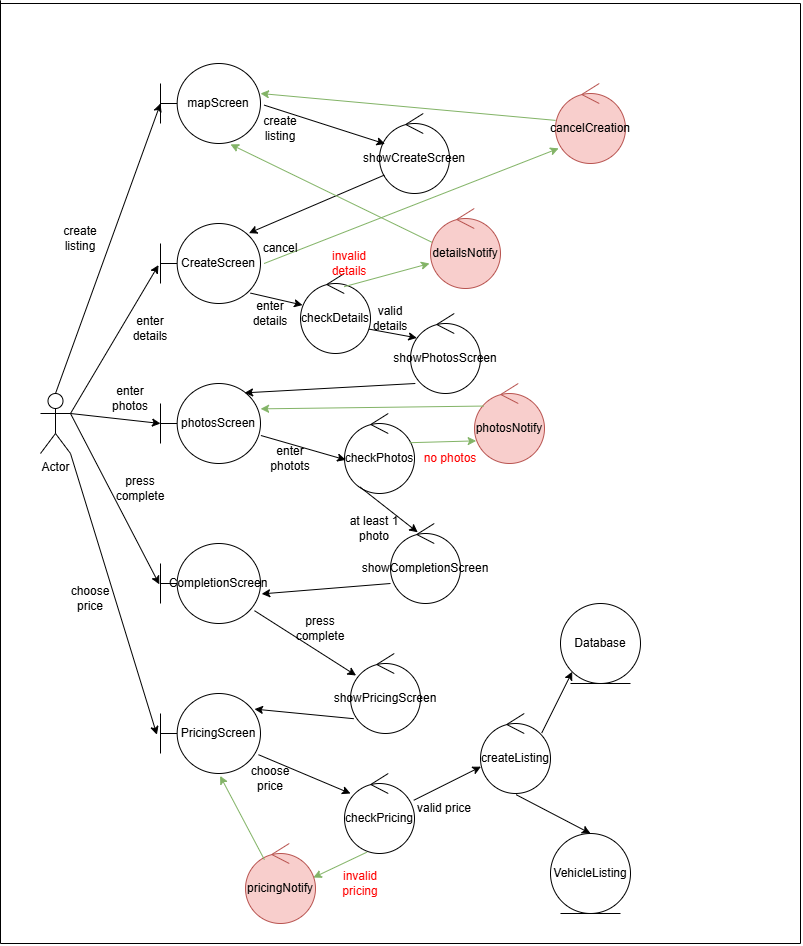

The diagram above was exported from draw.io. Its source (the exported page's mxGraphModel, read from the mxfile embedded in the PNG):
<mxGraphModel dx="1226" dy="1837" grid="1" gridSize="10" guides="1" tooltips="1" connect="1" arrows="1" fold="1" page="1" pageScale="1" pageWidth="827" pageHeight="1169" background="#ffffff" math="0" shadow="0">
  <root>
    <mxCell id="0" />
    <mxCell id="1" parent="0" />
    <mxCell id="oGWuREUjj2zRWRwUSbhI-1" value="Actor" style="shape=umlActor;verticalLabelPosition=bottom;verticalAlign=top;html=1;outlineConnect=0;" parent="1" vertex="1">
      <mxGeometry x="40" y="210" width="30" height="60" as="geometry" />
    </mxCell>
    <mxCell id="oGWuREUjj2zRWRwUSbhI-2" value="PricingScreen" style="shape=umlBoundary;whiteSpace=wrap;html=1;" parent="1" vertex="1">
      <mxGeometry x="160" y="510" width="100" height="80" as="geometry" />
    </mxCell>
    <mxCell id="oGWuREUjj2zRWRwUSbhI-3" value="mapScreen" style="shape=umlBoundary;whiteSpace=wrap;html=1;" parent="1" vertex="1">
      <mxGeometry x="160" y="-120" width="100" height="80" as="geometry" />
    </mxCell>
    <mxCell id="oGWuREUjj2zRWRwUSbhI-4" value="CompletionScreen" style="shape=umlBoundary;whiteSpace=wrap;html=1;" parent="1" vertex="1">
      <mxGeometry x="160" y="360" width="100" height="80" as="geometry" />
    </mxCell>
    <mxCell id="oGWuREUjj2zRWRwUSbhI-5" value="photosScreen" style="shape=umlBoundary;whiteSpace=wrap;html=1;" parent="1" vertex="1">
      <mxGeometry x="160" y="200" width="100" height="80" as="geometry" />
    </mxCell>
    <mxCell id="oGWuREUjj2zRWRwUSbhI-6" value="CreateScreen" style="shape=umlBoundary;whiteSpace=wrap;html=1;" parent="1" vertex="1">
      <mxGeometry x="160" y="40" width="100" height="80" as="geometry" />
    </mxCell>
    <mxCell id="oGWuREUjj2zRWRwUSbhI-7" value="" style="endArrow=classic;html=1;rounded=0;exitX=1;exitY=0.3333333333333333;exitDx=0;exitDy=0;exitPerimeter=0;entryX=-0.02;entryY=0.52;entryDx=0;entryDy=0;entryPerimeter=0;" parent="1" source="oGWuREUjj2zRWRwUSbhI-1" target="oGWuREUjj2zRWRwUSbhI-6" edge="1">
      <mxGeometry width="50" height="50" relative="1" as="geometry">
        <mxPoint x="130" y="190" as="sourcePoint" />
        <mxPoint x="180" y="140" as="targetPoint" />
      </mxGeometry>
    </mxCell>
    <mxCell id="oGWuREUjj2zRWRwUSbhI-10" value="" style="endArrow=classic;html=1;rounded=0;exitX=1;exitY=0.3333333333333333;exitDx=0;exitDy=0;exitPerimeter=0;entryX=0;entryY=0.5;entryDx=0;entryDy=0;entryPerimeter=0;" parent="1" source="oGWuREUjj2zRWRwUSbhI-1" target="oGWuREUjj2zRWRwUSbhI-5" edge="1">
      <mxGeometry width="50" height="50" relative="1" as="geometry">
        <mxPoint x="200" y="170" as="sourcePoint" />
        <mxPoint x="250" y="120" as="targetPoint" />
      </mxGeometry>
    </mxCell>
    <mxCell id="oGWuREUjj2zRWRwUSbhI-11" value="" style="endArrow=classic;html=1;rounded=0;entryX=-0.012;entryY=0.51;entryDx=0;entryDy=0;entryPerimeter=0;" parent="1" target="oGWuREUjj2zRWRwUSbhI-4" edge="1">
      <mxGeometry width="50" height="50" relative="1" as="geometry">
        <mxPoint x="70" y="230" as="sourcePoint" />
        <mxPoint x="180" y="270" as="targetPoint" />
      </mxGeometry>
    </mxCell>
    <mxCell id="oGWuREUjj2zRWRwUSbhI-12" value="" style="endArrow=classic;html=1;rounded=0;exitX=1;exitY=1;exitDx=0;exitDy=0;exitPerimeter=0;entryX=-0.036;entryY=0.515;entryDx=0;entryDy=0;entryPerimeter=0;" parent="1" source="oGWuREUjj2zRWRwUSbhI-1" target="oGWuREUjj2zRWRwUSbhI-2" edge="1">
      <mxGeometry width="50" height="50" relative="1" as="geometry">
        <mxPoint x="70" y="425" as="sourcePoint" />
        <mxPoint x="120" y="375" as="targetPoint" />
      </mxGeometry>
    </mxCell>
    <mxCell id="oGWuREUjj2zRWRwUSbhI-13" value="" style="endArrow=classic;html=1;rounded=0;exitX=0.5;exitY=0;exitDx=0;exitDy=0;exitPerimeter=0;" parent="1" source="oGWuREUjj2zRWRwUSbhI-1" edge="1">
      <mxGeometry width="50" height="50" relative="1" as="geometry">
        <mxPoint x="60" y="200" as="sourcePoint" />
        <mxPoint x="160" y="-80" as="targetPoint" />
      </mxGeometry>
    </mxCell>
    <mxCell id="oGWuREUjj2zRWRwUSbhI-14" value="showCreateScreen" style="ellipse;shape=umlControl;whiteSpace=wrap;html=1;" parent="1" vertex="1">
      <mxGeometry x="379" y="-70" width="70" height="80" as="geometry" />
    </mxCell>
    <mxCell id="oGWuREUjj2zRWRwUSbhI-15" value="" style="endArrow=classic;html=1;rounded=0;exitX=1.036;exitY=0.52;exitDx=0;exitDy=0;exitPerimeter=0;entryX=0.08;entryY=0.38;entryDx=0;entryDy=0;entryPerimeter=0;" parent="1" source="oGWuREUjj2zRWRwUSbhI-3" target="oGWuREUjj2zRWRwUSbhI-14" edge="1">
      <mxGeometry width="50" height="50" relative="1" as="geometry">
        <mxPoint x="370" y="40" as="sourcePoint" />
        <mxPoint x="420" y="-10" as="targetPoint" />
      </mxGeometry>
    </mxCell>
    <mxCell id="oGWuREUjj2zRWRwUSbhI-16" value="" style="endArrow=classic;html=1;rounded=0;exitX=0.069;exitY=0.77;exitDx=0;exitDy=0;exitPerimeter=0;entryX=0.884;entryY=0.12;entryDx=0;entryDy=0;entryPerimeter=0;" parent="1" source="oGWuREUjj2zRWRwUSbhI-14" target="oGWuREUjj2zRWRwUSbhI-6" edge="1">
      <mxGeometry width="50" height="50" relative="1" as="geometry">
        <mxPoint x="320" y="30" as="sourcePoint" />
        <mxPoint x="370" y="-20" as="targetPoint" />
      </mxGeometry>
    </mxCell>
    <mxCell id="oGWuREUjj2zRWRwUSbhI-19" value="" style="endArrow=classic;html=1;rounded=0;entryX=1;entryY=0.375;entryDx=0;entryDy=0;entryPerimeter=0;fillColor=#d5e8d4;strokeColor=#82b366;" parent="1" source="oGWuREUjj2zRWRwUSbhI-20" target="oGWuREUjj2zRWRwUSbhI-3" edge="1">
      <mxGeometry width="50" height="50" relative="1" as="geometry">
        <mxPoint x="610" y="-32.399999999999864" as="sourcePoint" />
        <mxPoint x="490" y="-170" as="targetPoint" />
      </mxGeometry>
    </mxCell>
    <mxCell id="oGWuREUjj2zRWRwUSbhI-20" value="cancelCreation" style="ellipse;shape=umlControl;whiteSpace=wrap;html=1;fillColor=#f8cecc;strokeColor=#b85450;" parent="1" vertex="1">
      <mxGeometry x="555" y="-100" width="70" height="80" as="geometry" />
    </mxCell>
    <mxCell id="oGWuREUjj2zRWRwUSbhI-21" value="" style="endArrow=classic;html=1;rounded=0;exitX=1.036;exitY=0.5;exitDx=0;exitDy=0;exitPerimeter=0;entryX=0.045;entryY=0.811;entryDx=0;entryDy=0;entryPerimeter=0;fillColor=#d5e8d4;strokeColor=#82b366;" parent="1" source="oGWuREUjj2zRWRwUSbhI-6" target="oGWuREUjj2zRWRwUSbhI-20" edge="1">
      <mxGeometry width="50" height="50" relative="1" as="geometry">
        <mxPoint x="320" y="180" as="sourcePoint" />
        <mxPoint x="370" y="130" as="targetPoint" />
      </mxGeometry>
    </mxCell>
    <mxCell id="oGWuREUjj2zRWRwUSbhI-22" value="" style="endArrow=classic;html=1;rounded=0;exitX=0.9;exitY=0.87;exitDx=0;exitDy=0;exitPerimeter=0;entryX=0.029;entryY=0.395;entryDx=0;entryDy=0;entryPerimeter=0;" parent="1" source="oGWuREUjj2zRWRwUSbhI-6" target="oGWuREUjj2zRWRwUSbhI-24" edge="1">
      <mxGeometry width="50" height="50" relative="1" as="geometry">
        <mxPoint x="410" y="270" as="sourcePoint" />
        <mxPoint x="460" y="220" as="targetPoint" />
      </mxGeometry>
    </mxCell>
    <mxCell id="oGWuREUjj2zRWRwUSbhI-24" value="checkDetails" style="ellipse;shape=umlControl;whiteSpace=wrap;html=1;" parent="1" vertex="1">
      <mxGeometry x="300" y="90" width="70" height="80" as="geometry" />
    </mxCell>
    <mxCell id="oGWuREUjj2zRWRwUSbhI-25" value="" style="endArrow=classic;html=1;rounded=0;exitX=0.623;exitY=0.165;exitDx=0;exitDy=0;exitPerimeter=0;fillColor=#d5e8d4;strokeColor=#82b366;" parent="1" source="oGWuREUjj2zRWRwUSbhI-24" edge="1">
      <mxGeometry width="50" height="50" relative="1" as="geometry">
        <mxPoint x="490" y="140" as="sourcePoint" />
        <mxPoint x="429" y="80" as="targetPoint" />
      </mxGeometry>
    </mxCell>
    <mxCell id="oGWuREUjj2zRWRwUSbhI-26" value="showPhotosScreen" style="ellipse;shape=umlControl;whiteSpace=wrap;html=1;" parent="1" vertex="1">
      <mxGeometry x="410" y="130" width="70" height="80" as="geometry" />
    </mxCell>
    <mxCell id="oGWuREUjj2zRWRwUSbhI-27" value="" style="endArrow=classic;html=1;rounded=0;exitX=0.977;exitY=0.695;exitDx=0;exitDy=0;exitPerimeter=0;entryX=0.091;entryY=0.305;entryDx=0;entryDy=0;entryPerimeter=0;" parent="1" source="oGWuREUjj2zRWRwUSbhI-24" target="oGWuREUjj2zRWRwUSbhI-26" edge="1">
      <mxGeometry width="50" height="50" relative="1" as="geometry">
        <mxPoint x="370" y="290" as="sourcePoint" />
        <mxPoint x="420" y="240" as="targetPoint" />
      </mxGeometry>
    </mxCell>
    <mxCell id="oGWuREUjj2zRWRwUSbhI-28" value="" style="endArrow=classic;html=1;rounded=0;exitX=0.069;exitY=0.875;exitDx=0;exitDy=0;exitPerimeter=0;entryX=0.841;entryY=0.117;entryDx=0;entryDy=0;entryPerimeter=0;" parent="1" source="oGWuREUjj2zRWRwUSbhI-26" target="oGWuREUjj2zRWRwUSbhI-5" edge="1">
      <mxGeometry width="50" height="50" relative="1" as="geometry">
        <mxPoint x="320" y="270" as="sourcePoint" />
        <mxPoint x="370" y="220" as="targetPoint" />
      </mxGeometry>
    </mxCell>
    <mxCell id="oGWuREUjj2zRWRwUSbhI-29" value="checkPhotos" style="ellipse;shape=umlControl;whiteSpace=wrap;html=1;" parent="1" vertex="1">
      <mxGeometry x="344" y="230" width="70" height="80" as="geometry" />
    </mxCell>
    <mxCell id="oGWuREUjj2zRWRwUSbhI-30" value="" style="endArrow=classic;html=1;rounded=0;exitX=1.004;exitY=0.65;exitDx=0;exitDy=0;exitPerimeter=0;entryX=0.017;entryY=0.58;entryDx=0;entryDy=0;entryPerimeter=0;" parent="1" source="oGWuREUjj2zRWRwUSbhI-5" target="oGWuREUjj2zRWRwUSbhI-29" edge="1">
      <mxGeometry width="50" height="50" relative="1" as="geometry">
        <mxPoint x="300" y="360" as="sourcePoint" />
        <mxPoint x="350" y="310" as="targetPoint" />
      </mxGeometry>
    </mxCell>
    <mxCell id="oGWuREUjj2zRWRwUSbhI-32" value="" style="endArrow=classic;html=1;rounded=0;exitX=0.223;exitY=0.92;exitDx=0;exitDy=0;exitPerimeter=0;entryX=0.389;entryY=0.11;entryDx=0;entryDy=0;entryPerimeter=0;" parent="1" source="oGWuREUjj2zRWRwUSbhI-29" target="oGWuREUjj2zRWRwUSbhI-33" edge="1">
      <mxGeometry width="50" height="50" relative="1" as="geometry">
        <mxPoint x="340" y="390" as="sourcePoint" />
        <mxPoint x="350" y="340" as="targetPoint" />
      </mxGeometry>
    </mxCell>
    <mxCell id="oGWuREUjj2zRWRwUSbhI-33" value="showCompletionScreen" style="ellipse;shape=umlControl;whiteSpace=wrap;html=1;" parent="1" vertex="1">
      <mxGeometry x="390" y="340" width="70" height="80" as="geometry" />
    </mxCell>
    <mxCell id="oGWuREUjj2zRWRwUSbhI-34" value="" style="endArrow=classic;html=1;rounded=0;entryX=1.012;entryY=0.63;entryDx=0;entryDy=0;entryPerimeter=0;" parent="1" target="oGWuREUjj2zRWRwUSbhI-4" edge="1">
      <mxGeometry width="50" height="50" relative="1" as="geometry">
        <mxPoint x="390" y="400" as="sourcePoint" />
        <mxPoint x="360" y="440" as="targetPoint" />
      </mxGeometry>
    </mxCell>
    <mxCell id="oGWuREUjj2zRWRwUSbhI-35" value="" style="endArrow=classic;html=1;rounded=0;exitX=0.931;exitY=0.365;exitDx=0;exitDy=0;exitPerimeter=0;fillColor=#d5e8d4;strokeColor=#82b366;entryX=0.024;entryY=0.717;entryDx=0;entryDy=0;entryPerimeter=0;" parent="1" source="oGWuREUjj2zRWRwUSbhI-29" target="xiiipa6WZK9dgtK1ddDy-3" edge="1">
      <mxGeometry width="50" height="50" relative="1" as="geometry">
        <mxPoint x="510" y="260" as="sourcePoint" />
        <mxPoint x="500" y="250" as="targetPoint" />
      </mxGeometry>
    </mxCell>
    <mxCell id="oGWuREUjj2zRWRwUSbhI-36" value="showPricingScreen" style="ellipse;shape=umlControl;whiteSpace=wrap;html=1;" parent="1" vertex="1">
      <mxGeometry x="350" y="470" width="70" height="80" as="geometry" />
    </mxCell>
    <mxCell id="oGWuREUjj2zRWRwUSbhI-37" value="checkPricing" style="ellipse;shape=umlControl;whiteSpace=wrap;html=1;" parent="1" vertex="1">
      <mxGeometry x="344" y="590" width="70" height="80" as="geometry" />
    </mxCell>
    <mxCell id="oGWuREUjj2zRWRwUSbhI-38" value="" style="endArrow=classic;html=1;rounded=0;exitX=0.989;exitY=0.335;exitDx=0;exitDy=0;exitPerimeter=0;entryX=0.006;entryY=0.665;entryDx=0;entryDy=0;entryPerimeter=0;" parent="1" source="oGWuREUjj2zRWRwUSbhI-37" target="oGWuREUjj2zRWRwUSbhI-43" edge="1">
      <mxGeometry width="50" height="50" relative="1" as="geometry">
        <mxPoint x="530" y="509.5" as="sourcePoint" />
        <mxPoint x="460" y="570" as="targetPoint" />
      </mxGeometry>
    </mxCell>
    <mxCell id="oGWuREUjj2zRWRwUSbhI-39" value="" style="endArrow=classic;html=1;rounded=0;exitX=0.94;exitY=0.84;exitDx=0;exitDy=0;exitPerimeter=0;entryX=0.08;entryY=0.275;entryDx=0;entryDy=0;entryPerimeter=0;" parent="1" source="oGWuREUjj2zRWRwUSbhI-4" target="oGWuREUjj2zRWRwUSbhI-36" edge="1">
      <mxGeometry width="50" height="50" relative="1" as="geometry">
        <mxPoint x="260" y="500" as="sourcePoint" />
        <mxPoint x="310" y="450" as="targetPoint" />
      </mxGeometry>
    </mxCell>
    <mxCell id="oGWuREUjj2zRWRwUSbhI-40" value="" style="endArrow=classic;html=1;rounded=0;exitX=0.046;exitY=0.815;exitDx=0;exitDy=0;exitPerimeter=0;entryX=0.94;entryY=0.195;entryDx=0;entryDy=0;entryPerimeter=0;" parent="1" source="oGWuREUjj2zRWRwUSbhI-36" target="oGWuREUjj2zRWRwUSbhI-2" edge="1">
      <mxGeometry width="50" height="50" relative="1" as="geometry">
        <mxPoint x="190" y="660" as="sourcePoint" />
        <mxPoint x="240" y="610" as="targetPoint" />
      </mxGeometry>
    </mxCell>
    <mxCell id="oGWuREUjj2zRWRwUSbhI-41" value="" style="endArrow=classic;html=1;rounded=0;exitX=0.98;exitY=0.765;exitDx=0;exitDy=0;exitPerimeter=0;entryX=0.086;entryY=0.25;entryDx=0;entryDy=0;entryPerimeter=0;" parent="1" source="oGWuREUjj2zRWRwUSbhI-2" target="oGWuREUjj2zRWRwUSbhI-37" edge="1">
      <mxGeometry width="50" height="50" relative="1" as="geometry">
        <mxPoint x="210" y="680" as="sourcePoint" />
        <mxPoint x="260" y="630" as="targetPoint" />
      </mxGeometry>
    </mxCell>
    <mxCell id="oGWuREUjj2zRWRwUSbhI-42" value="" style="endArrow=classic;html=1;rounded=0;fillColor=#d5e8d4;strokeColor=#82b366;exitX=0.321;exitY=0.983;exitDx=0;exitDy=0;exitPerimeter=0;entryX=0.969;entryY=0.426;entryDx=0;entryDy=0;entryPerimeter=0;" parent="1" source="oGWuREUjj2zRWRwUSbhI-37" target="xiiipa6WZK9dgtK1ddDy-6" edge="1">
      <mxGeometry width="50" height="50" relative="1" as="geometry">
        <mxPoint x="286.79" y="704.4" as="sourcePoint" />
        <mxPoint x="340" y="710" as="targetPoint" />
      </mxGeometry>
    </mxCell>
    <mxCell id="oGWuREUjj2zRWRwUSbhI-43" value="createListing" style="ellipse;shape=umlControl;whiteSpace=wrap;html=1;" parent="1" vertex="1">
      <mxGeometry x="480" y="530" width="70" height="80" as="geometry" />
    </mxCell>
    <mxCell id="oGWuREUjj2zRWRwUSbhI-44" value="VehicleListing" style="ellipse;shape=umlEntity;whiteSpace=wrap;html=1;" parent="1" vertex="1">
      <mxGeometry x="550" y="650" width="80" height="80" as="geometry" />
    </mxCell>
    <mxCell id="oGWuREUjj2zRWRwUSbhI-45" value="" style="endArrow=classic;html=1;rounded=0;exitX=0.509;exitY=1.015;exitDx=0;exitDy=0;exitPerimeter=0;entryX=0.5;entryY=0;entryDx=0;entryDy=0;" parent="1" source="oGWuREUjj2zRWRwUSbhI-43" target="oGWuREUjj2zRWRwUSbhI-44" edge="1">
      <mxGeometry width="50" height="50" relative="1" as="geometry">
        <mxPoint x="210" y="710" as="sourcePoint" />
        <mxPoint x="260" y="660" as="targetPoint" />
      </mxGeometry>
    </mxCell>
    <mxCell id="oGWuREUjj2zRWRwUSbhI-47" value="" style="endArrow=classic;html=1;rounded=0;exitX=0.874;exitY=0.245;exitDx=0;exitDy=0;exitPerimeter=0;entryX=0;entryY=1;entryDx=0;entryDy=0;" parent="1" source="oGWuREUjj2zRWRwUSbhI-43" target="oGWuREUjj2zRWRwUSbhI-48" edge="1">
      <mxGeometry width="50" height="50" relative="1" as="geometry">
        <mxPoint x="450" y="470" as="sourcePoint" />
        <mxPoint x="570.78" y="512.8000000000002" as="targetPoint" />
      </mxGeometry>
    </mxCell>
    <mxCell id="oGWuREUjj2zRWRwUSbhI-48" value="Database" style="ellipse;shape=umlEntity;whiteSpace=wrap;html=1;" parent="1" vertex="1">
      <mxGeometry x="560" y="420" width="80" height="80" as="geometry" />
    </mxCell>
    <mxCell id="oGWuREUjj2zRWRwUSbhI-50" value="at least 1 photo" style="text;html=1;align=center;verticalAlign=middle;whiteSpace=wrap;rounded=0;" parent="1" vertex="1">
      <mxGeometry x="344" y="330" width="60" height="30" as="geometry" />
    </mxCell>
    <mxCell id="oGWuREUjj2zRWRwUSbhI-52" value="cancel" style="text;html=1;align=center;verticalAlign=middle;whiteSpace=wrap;rounded=0;" parent="1" vertex="1">
      <mxGeometry x="250" y="50" width="60" height="30" as="geometry" />
    </mxCell>
    <mxCell id="oGWuREUjj2zRWRwUSbhI-53" value="create listing" style="text;html=1;align=center;verticalAlign=middle;whiteSpace=wrap;rounded=0;" parent="1" vertex="1">
      <mxGeometry x="250" y="-70" width="60" height="30" as="geometry" />
    </mxCell>
    <mxCell id="oGWuREUjj2zRWRwUSbhI-54" value="enter details" style="text;html=1;align=center;verticalAlign=middle;whiteSpace=wrap;rounded=0;" parent="1" vertex="1">
      <mxGeometry x="240" y="115" width="60" height="30" as="geometry" />
    </mxCell>
    <mxCell id="oGWuREUjj2zRWRwUSbhI-55" value="invalid details" style="text;html=1;align=center;verticalAlign=middle;whiteSpace=wrap;rounded=0;fillColor=none;fontColor=light-dark(#ff0000, #ededed);" parent="1" vertex="1">
      <mxGeometry x="319" y="65" width="60" height="30" as="geometry" />
    </mxCell>
    <mxCell id="oGWuREUjj2zRWRwUSbhI-56" value="valid details" style="text;html=1;align=center;verticalAlign=middle;whiteSpace=wrap;rounded=0;" parent="1" vertex="1">
      <mxGeometry x="360" y="120" width="60" height="30" as="geometry" />
    </mxCell>
    <mxCell id="oGWuREUjj2zRWRwUSbhI-57" value="no photos" style="text;html=1;align=center;verticalAlign=middle;whiteSpace=wrap;rounded=0;fillColor=none;fontColor=light-dark(#ff0000, #ededed);" parent="1" vertex="1">
      <mxGeometry x="420" y="260" width="60" height="30" as="geometry" />
    </mxCell>
    <mxCell id="oGWuREUjj2zRWRwUSbhI-58" value="press complete" style="text;html=1;align=center;verticalAlign=middle;whiteSpace=wrap;rounded=0;" parent="1" vertex="1">
      <mxGeometry x="290" y="430" width="60" height="30" as="geometry" />
    </mxCell>
    <mxCell id="oGWuREUjj2zRWRwUSbhI-59" value="enter photots" style="text;html=1;align=center;verticalAlign=middle;whiteSpace=wrap;rounded=0;" parent="1" vertex="1">
      <mxGeometry x="260" y="260" width="60" height="30" as="geometry" />
    </mxCell>
    <mxCell id="oGWuREUjj2zRWRwUSbhI-61" value="invalid pricing" style="text;html=1;align=center;verticalAlign=middle;whiteSpace=wrap;rounded=0;fillColor=none;fontColor=light-dark(#ff0000, #ededed);" parent="1" vertex="1">
      <mxGeometry x="330" y="685" width="60" height="30" as="geometry" />
    </mxCell>
    <mxCell id="oGWuREUjj2zRWRwUSbhI-62" value="choose price" style="text;html=1;align=center;verticalAlign=middle;whiteSpace=wrap;rounded=0;" parent="1" vertex="1">
      <mxGeometry x="240" y="580" width="60" height="30" as="geometry" />
    </mxCell>
    <mxCell id="oGWuREUjj2zRWRwUSbhI-63" value="valid price" style="text;html=1;align=center;verticalAlign=middle;whiteSpace=wrap;rounded=0;" parent="1" vertex="1">
      <mxGeometry x="414" y="610" width="60" height="30" as="geometry" />
    </mxCell>
    <mxCell id="oGWuREUjj2zRWRwUSbhI-64" value="" style="endArrow=none;html=1;rounded=0;" parent="1" edge="1">
      <mxGeometry width="50" height="50" relative="1" as="geometry">
        <mxPoint y="760" as="sourcePoint" />
        <mxPoint y="-183.199951171875" as="targetPoint" />
      </mxGeometry>
    </mxCell>
    <mxCell id="oGWuREUjj2zRWRwUSbhI-65" value="" style="endArrow=none;html=1;rounded=0;" parent="1" edge="1">
      <mxGeometry width="50" height="50" relative="1" as="geometry">
        <mxPoint y="-180" as="sourcePoint" />
        <mxPoint x="800" y="-180" as="targetPoint" />
      </mxGeometry>
    </mxCell>
    <mxCell id="oGWuREUjj2zRWRwUSbhI-66" value="" style="endArrow=none;html=1;rounded=0;" parent="1" edge="1">
      <mxGeometry width="50" height="50" relative="1" as="geometry">
        <mxPoint x="800" y="760" as="sourcePoint" />
        <mxPoint x="800" y="-180" as="targetPoint" />
      </mxGeometry>
    </mxCell>
    <mxCell id="oGWuREUjj2zRWRwUSbhI-67" value="" style="endArrow=none;html=1;rounded=0;" parent="1" edge="1">
      <mxGeometry width="50" height="50" relative="1" as="geometry">
        <mxPoint y="760" as="sourcePoint" />
        <mxPoint x="800" y="760" as="targetPoint" />
      </mxGeometry>
    </mxCell>
    <mxCell id="1maGEuQV3S92zdUIlolw-1" value="create listing" style="text;html=1;align=center;verticalAlign=middle;whiteSpace=wrap;rounded=0;" parent="1" vertex="1">
      <mxGeometry x="50" y="40" width="60" height="30" as="geometry" />
    </mxCell>
    <mxCell id="1maGEuQV3S92zdUIlolw-2" value="enter details" style="text;html=1;align=center;verticalAlign=middle;whiteSpace=wrap;rounded=0;" parent="1" vertex="1">
      <mxGeometry x="120" y="130" width="60" height="30" as="geometry" />
    </mxCell>
    <mxCell id="1maGEuQV3S92zdUIlolw-3" value="enter photos" style="text;html=1;align=center;verticalAlign=middle;whiteSpace=wrap;rounded=0;" parent="1" vertex="1">
      <mxGeometry x="100" y="200" width="60" height="30" as="geometry" />
    </mxCell>
    <mxCell id="1maGEuQV3S92zdUIlolw-4" value="press complete" style="text;html=1;align=center;verticalAlign=middle;whiteSpace=wrap;rounded=0;" parent="1" vertex="1">
      <mxGeometry x="110" y="290" width="60" height="30" as="geometry" />
    </mxCell>
    <mxCell id="1maGEuQV3S92zdUIlolw-6" value="choose price" style="text;html=1;align=center;verticalAlign=middle;whiteSpace=wrap;rounded=0;" parent="1" vertex="1">
      <mxGeometry x="60" y="400" width="60" height="30" as="geometry" />
    </mxCell>
    <mxCell id="xiiipa6WZK9dgtK1ddDy-1" value="detailsNotify" style="ellipse;shape=umlControl;whiteSpace=wrap;html=1;fillColor=#f8cecc;strokeColor=#b85450;" vertex="1" parent="1">
      <mxGeometry x="430" y="25" width="70" height="80" as="geometry" />
    </mxCell>
    <mxCell id="xiiipa6WZK9dgtK1ddDy-2" value="" style="endArrow=classic;html=1;rounded=0;exitX=0.02;exitY=0.422;exitDx=0;exitDy=0;exitPerimeter=0;entryX=0.7;entryY=1.011;entryDx=0;entryDy=0;entryPerimeter=0;fillColor=#d5e8d4;strokeColor=#82b366;" edge="1" parent="1" source="xiiipa6WZK9dgtK1ddDy-1" target="oGWuREUjj2zRWRwUSbhI-3">
      <mxGeometry width="50" height="50" relative="1" as="geometry">
        <mxPoint x="560" y="50" as="sourcePoint" />
        <mxPoint x="610" as="targetPoint" />
      </mxGeometry>
    </mxCell>
    <mxCell id="xiiipa6WZK9dgtK1ddDy-3" value="photosNotify" style="ellipse;shape=umlControl;whiteSpace=wrap;html=1;fillColor=#f8cecc;strokeColor=#b85450;" vertex="1" parent="1">
      <mxGeometry x="474" y="200" width="70" height="80" as="geometry" />
    </mxCell>
    <mxCell id="xiiipa6WZK9dgtK1ddDy-4" value="" style="endArrow=classic;html=1;rounded=0;exitX=0.131;exitY=0.282;exitDx=0;exitDy=0;exitPerimeter=0;entryX=1.001;entryY=0.317;entryDx=0;entryDy=0;entryPerimeter=0;fillColor=#d5e8d4;strokeColor=#82b366;" edge="1" parent="1" source="xiiipa6WZK9dgtK1ddDy-3" target="oGWuREUjj2zRWRwUSbhI-5">
      <mxGeometry width="50" height="50" relative="1" as="geometry">
        <mxPoint x="550" y="190" as="sourcePoint" />
        <mxPoint x="600" y="140" as="targetPoint" />
      </mxGeometry>
    </mxCell>
    <mxCell id="xiiipa6WZK9dgtK1ddDy-6" value="pricingNotify" style="ellipse;shape=umlControl;whiteSpace=wrap;html=1;fillColor=#f8cecc;strokeColor=#b85450;" vertex="1" parent="1">
      <mxGeometry x="245" y="660" width="70" height="80" as="geometry" />
    </mxCell>
    <mxCell id="xiiipa6WZK9dgtK1ddDy-7" value="" style="endArrow=classic;html=1;rounded=0;entryX=0.596;entryY=1.03;entryDx=0;entryDy=0;entryPerimeter=0;exitX=0.27;exitY=0.202;exitDx=0;exitDy=0;exitPerimeter=0;fillColor=#d5e8d4;strokeColor=#82b366;" edge="1" parent="1" source="xiiipa6WZK9dgtK1ddDy-6" target="oGWuREUjj2zRWRwUSbhI-2">
      <mxGeometry width="50" height="50" relative="1" as="geometry">
        <mxPoint x="180" y="670" as="sourcePoint" />
        <mxPoint x="230" y="620" as="targetPoint" />
      </mxGeometry>
    </mxCell>
  </root>
</mxGraphModel>